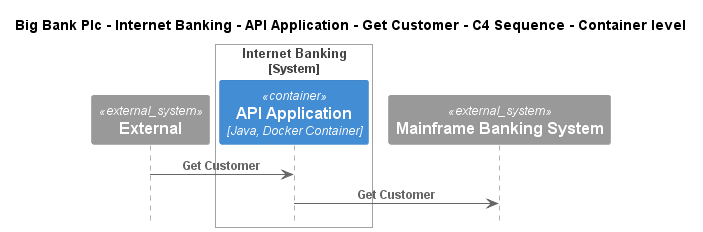

The diagram above was rendered by PlantUML. Its source (embedded in the PNG):
@startuml
!include ..\..\..\..\..\..\..\.c4s\C4_Sequence.puml

title Big Bank Plc - Internet Banking - API Application - Get Customer - C4 Sequence - Container level

System_Ext(C4InterFlow.SoftwareSystems.ExternalSystem, "External", "")

System_Boundary(BigBankPlc.SoftwareSystems.InternetBanking, "Internet Banking")
    Container(BigBankPlc.SoftwareSystems.InternetBanking.Containers.APIApplication, "API Application", "Java, Docker Container", "Provides Internet banking functionality via API")
Boundary_End()
System_Ext(BigBankPlc.SoftwareSystems.MainframeBankingSystem, "Mainframe Banking System", "")

Rel(C4InterFlow.SoftwareSystems.ExternalSystem, BigBankPlc.SoftwareSystems.InternetBanking.Containers.APIApplication, "Get Customer")
Rel(BigBankPlc.SoftwareSystems.InternetBanking.Containers.APIApplication, BigBankPlc.SoftwareSystems.MainframeBankingSystem, "Get Customer")


@enduml